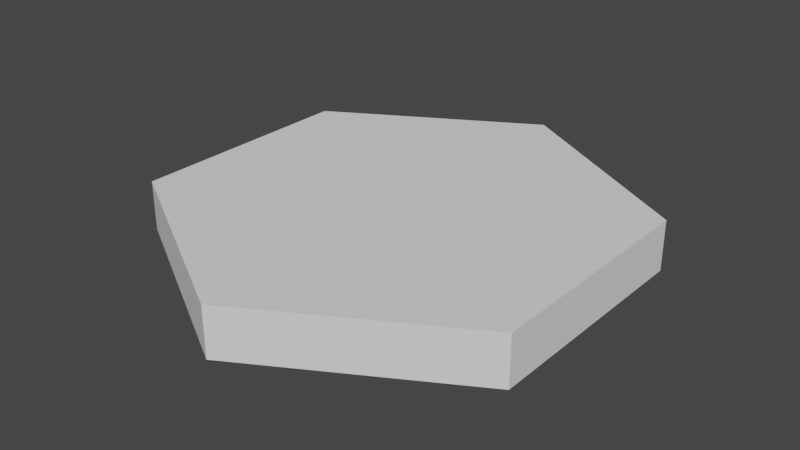 # Source: simplehex.blend  (saved by Blender 3.0.42; exported with 4.5.12 LTS)
import bpy
from mathutils import Matrix  # noqa: F401  (used for matrix-valued properties, if any)

bpy.ops.wm.read_factory_settings(use_empty=True)
scene = bpy.context.scene
scene.name = 'Scene'

# ---- collections
col_collection = bpy.data.collections.new('Collection'); scene.collection.children.link(col_collection)

# ---- world
world_world = bpy.data.worlds.new('World'); scene.world = world_world
world_world.use_nodes = True; world_world.node_tree.nodes.clear()
_N = world_world.node_tree.nodes; _L = world_world.node_tree.links
n0 = _N.new('ShaderNodeOutputWorld'); n0.name = 'World Output'; n0.location = (300, 300)
n1 = _N.new('ShaderNodeBackground'); n1.name = 'Background'; n1.location = (10, 300)
n1.inputs[0].default_value = (0.05088, 0.05088, 0.05088, 1.0)
_L.new(n1.outputs[0], n0.inputs[0])
n0.is_active_output = True
world_world.color = (0.05088, 0.05088, 0.05088)
world_world.use_sun_shadow = False
world_world.sun_shadow_jitter_overblur = 0.0

# ---- meshes
me_cylinder_001 = bpy.data.meshes.new('Cylinder.001')
me_cylinder_001.from_pydata([(0.0, 1.0, -1.0), (0.0, 1.0, 1.0), (0.866, 0.5, -1.0), (0.866, 0.5, 1.0), (0.866, -0.5, -1.0), (0.866, -0.5, 1.0), (-8.742e-08, -1.0, -1.0), (-8.742e-08, -1.0, 1.0), (-0.866, -0.5, -1.0), (-0.866, -0.5, 1.0), (-0.866, 0.5, -1.0), (-0.866, 0.5, 1.0)], [], [(0, 1, 3, 2), (2, 3, 5, 4), (4, 5, 7, 6), (6, 7, 9, 8), (3, 1, 11, 9, 7, 5), (8, 9, 11, 10), (10, 11, 1, 0), (0, 2, 4, 6, 8, 10)])
_uv = me_cylinder_001.uv_layers.new(name='UVMap')
_uv.uv.foreach_set('vector', [1.0, 0.5, 1.0, 1.0, 0.8333, 1.0, 0.8333, 0.5, 0.8333, 0.5, 0.8333, 1.0, 0.6667, 1.0, 0.6667, 0.5, 0.6667, 0.5, 0.6667, 1.0, 0.5, 1.0, 0.5, 0.5, 0.5, 0.5, 0.5, 1.0, 0.3333, 1.0, 0.3333, 0.5, 0.4578, 0.37, 0.25, 0.49, 0.04215, 0.37, 0.04215, 0.13, 0.25, 0.01, 0.4578, 0.13, 0.3333, 0.5, 0.3333, 1.0, 0.1667, 1.0, 0.1667, 0.5, 0.1667, 0.5, 0.1667, 1.0, -8.941e-08, 1.0, -8.941e-08, 0.5, 0.75, 0.49, 0.9578, 0.37, 0.9578, 0.13, 0.75, 0.01, 0.5422, 0.13, 0.5422, 0.37])
me_cylinder_001.use_remesh_fix_poles = True
me_cylinder_001.use_remesh_preserve_attributes = False
me_cylinder_001.update()

# ---- objects
ob_cylinder = bpy.data.objects.new('Cylinder', me_cylinder_001)

# ---- transforms, parenting, visibility, modifiers, constraints
ob_cylinder.location = (0.0, 0.0, 0.0)
ob_cylinder.scale = (1.0, 1.0, -0.1066)

# ---- collection membership
col_collection.objects.link(ob_cylinder)

# ---- scene / render settings (as saved in the file)
scene.frame_start = 1; scene.frame_end = 250; scene.frame_set(1)
scene.render.engine = 'BLENDER_EEVEE_NEXT'
scene.cycles.sampling_pattern = 'TABULATED_SOBOL'
scene.cycles.use_light_tree = False
scene.view_settings.view_transform = 'Filmic'
bpy.context.view_layer.update()

# ---- added for rendering (the .blend has no active camera and no usable light): camera, sun
cam_auto = bpy.data.cameras.new('AutoCamera')
cam_auto.lens = 50.0
cam_auto.sensor_width = 36.0
cam_auto.clip_end = 1000.0
ob_auto_camera = bpy.data.objects.new('AutoCamera', cam_auto)
scene.collection.objects.link(ob_auto_camera)
ob_auto_camera.location = (2.45585, -2.94702, 1.96468)
ob_auto_camera.rotation_euler = (1.09748, -7.21219e-08, 0.694738)
scene.camera = ob_auto_camera
light_auto_sun = bpy.data.lights.new('AutoSun', 'SUN')
light_auto_sun.energy = 3.0
light_auto_sun.angle = 0.0523599
ob_auto_sun = bpy.data.objects.new('AutoSun', light_auto_sun)
scene.collection.objects.link(ob_auto_sun)
ob_auto_sun.rotation_euler = (0.872665, 0.174533, 0.523599)
bpy.context.view_layer.update()
